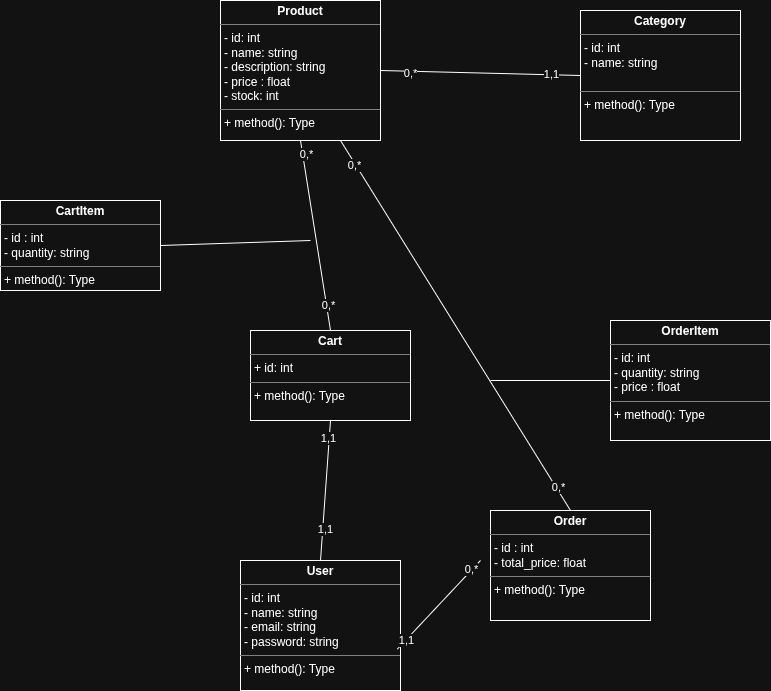

The diagram above was exported from draw.io. Its source (the exported page's mxGraphModel, read from the mxfile embedded in the PNG):
<mxGraphModel dx="2253" dy="833" grid="1" gridSize="10" guides="1" tooltips="1" connect="1" arrows="1" fold="1" page="1" pageScale="1" pageWidth="827" pageHeight="1169" math="0" shadow="0">
  <root>
    <mxCell id="0" />
    <mxCell id="1" parent="0" />
    <mxCell id="993cDN7Q3qDfLQ0qE5y7-3" parent="1" style="verticalAlign=top;align=left;overflow=fill;html=1;whiteSpace=wrap;" value="&lt;p style=&quot;margin:0px;margin-top:4px;text-align:center;&quot;&gt;&lt;b&gt;Product&lt;/b&gt;&lt;/p&gt;&lt;hr size=&quot;1&quot; style=&quot;border-style:solid;&quot;&gt;&lt;p style=&quot;margin:0px;margin-left:4px;&quot;&gt;- id: int&lt;/p&gt;&lt;p style=&quot;margin:0px;margin-left:4px;&quot;&gt;- name: string&lt;/p&gt;&lt;p style=&quot;margin:0px;margin-left:4px;&quot;&gt;- description: string&lt;/p&gt;&lt;p style=&quot;margin:0px;margin-left:4px;&quot;&gt;- price : float&lt;/p&gt;&lt;p style=&quot;margin:0px;margin-left:4px;&quot;&gt;- stock: int&lt;/p&gt;&lt;hr size=&quot;1&quot; style=&quot;border-style:solid;&quot;&gt;&lt;p style=&quot;margin:0px;margin-left:4px;&quot;&gt;+ method(): Type&lt;/p&gt;" vertex="1">
      <mxGeometry height="140" width="160" x="150" y="120" as="geometry" />
    </mxCell>
    <mxCell id="993cDN7Q3qDfLQ0qE5y7-6" parent="1" style="verticalAlign=top;align=left;overflow=fill;html=1;whiteSpace=wrap;" value="&lt;p style=&quot;margin:0px;margin-top:4px;text-align:center;&quot;&gt;&lt;b&gt;Cart&lt;/b&gt;&lt;/p&gt;&lt;hr size=&quot;1&quot; style=&quot;border-style:solid;&quot;&gt;&lt;p style=&quot;margin:0px;margin-left:4px;&quot;&gt;+ id: int&lt;/p&gt;&lt;hr size=&quot;1&quot; style=&quot;border-style:solid;&quot;&gt;&lt;p style=&quot;margin:0px;margin-left:4px;&quot;&gt;+ method(): Type&lt;/p&gt;" vertex="1">
      <mxGeometry height="90" width="160" x="180" y="450" as="geometry" />
    </mxCell>
    <mxCell id="993cDN7Q3qDfLQ0qE5y7-8" parent="1" style="verticalAlign=top;align=left;overflow=fill;html=1;whiteSpace=wrap;" value="&lt;p style=&quot;margin:0px;margin-top:4px;text-align:center;&quot;&gt;&lt;b&gt;Category&lt;/b&gt;&lt;/p&gt;&lt;hr size=&quot;1&quot; style=&quot;border-style:solid;&quot;&gt;&lt;p style=&quot;margin: 0px 0px 0px 4px;&quot;&gt;- id: int&lt;/p&gt;&lt;p style=&quot;margin: 0px 0px 0px 4px;&quot;&gt;- name: string&lt;/p&gt;&lt;p style=&quot;margin:0px;margin-left:4px;&quot;&gt;&lt;br&gt;&lt;/p&gt;&lt;hr size=&quot;1&quot; style=&quot;border-style:solid;&quot;&gt;&lt;p style=&quot;margin:0px;margin-left:4px;&quot;&gt;+ method(): Type&lt;/p&gt;" vertex="1">
      <mxGeometry height="130" width="160" x="510" y="130" as="geometry" />
    </mxCell>
    <mxCell id="993cDN7Q3qDfLQ0qE5y7-9" parent="1" style="verticalAlign=top;align=left;overflow=fill;html=1;whiteSpace=wrap;" value="&lt;p style=&quot;margin:0px;margin-top:4px;text-align:center;&quot;&gt;&lt;b&gt;User&lt;/b&gt;&lt;/p&gt;&lt;hr size=&quot;1&quot; style=&quot;border-style:solid;&quot;&gt;&lt;p style=&quot;margin:0px;margin-left:4px;&quot;&gt;- id: int&lt;/p&gt;&lt;p style=&quot;margin:0px;margin-left:4px;&quot;&gt;- name: string&lt;/p&gt;&lt;p style=&quot;margin:0px;margin-left:4px;&quot;&gt;- email: string&lt;/p&gt;&lt;p style=&quot;margin:0px;margin-left:4px;&quot;&gt;- password: string&lt;/p&gt;&lt;hr size=&quot;1&quot; style=&quot;border-style:solid;&quot;&gt;&lt;p style=&quot;margin:0px;margin-left:4px;&quot;&gt;+ method(): Type&lt;/p&gt;" vertex="1">
      <mxGeometry height="130" width="160" x="170" y="680" as="geometry" />
    </mxCell>
    <mxCell id="993cDN7Q3qDfLQ0qE5y7-10" parent="1" style="verticalAlign=top;align=left;overflow=fill;html=1;whiteSpace=wrap;" value="&lt;p style=&quot;margin:0px;margin-top:4px;text-align:center;&quot;&gt;&lt;b&gt;OrderItem&lt;/b&gt;&lt;/p&gt;&lt;hr size=&quot;1&quot; style=&quot;border-style:solid;&quot;&gt;&lt;p style=&quot;margin:0px;margin-left:4px;&quot;&gt;- id: int&lt;/p&gt;&lt;p style=&quot;margin:0px;margin-left:4px;&quot;&gt;- quantity: string&lt;/p&gt;&lt;p style=&quot;margin:0px;margin-left:4px;&quot;&gt;- price : float&lt;/p&gt;&lt;hr size=&quot;1&quot; style=&quot;border-style:solid;&quot;&gt;&lt;p style=&quot;margin:0px;margin-left:4px;&quot;&gt;+ method(): Type&lt;/p&gt;" vertex="1">
      <mxGeometry height="120" width="160" x="540" y="440" as="geometry" />
    </mxCell>
    <mxCell id="993cDN7Q3qDfLQ0qE5y7-11" parent="1" style="verticalAlign=top;align=left;overflow=fill;html=1;whiteSpace=wrap;" value="&lt;p style=&quot;margin:0px;margin-top:4px;text-align:center;&quot;&gt;&lt;b&gt;CartItem&lt;/b&gt;&lt;/p&gt;&lt;hr size=&quot;1&quot; style=&quot;border-style:solid;&quot;&gt;&lt;p style=&quot;margin:0px;margin-left:4px;&quot;&gt;- id : int&lt;/p&gt;&lt;p style=&quot;margin:0px;margin-left:4px;&quot;&gt;- quantity: string&lt;/p&gt;&lt;hr size=&quot;1&quot; style=&quot;border-style:solid;&quot;&gt;&lt;p style=&quot;margin:0px;margin-left:4px;&quot;&gt;+ method(): Type&lt;/p&gt;" vertex="1">
      <mxGeometry height="90" width="160" x="-70" y="320" as="geometry" />
    </mxCell>
    <mxCell id="993cDN7Q3qDfLQ0qE5y7-12" parent="1" style="verticalAlign=top;align=left;overflow=fill;html=1;whiteSpace=wrap;" value="&lt;p style=&quot;margin:0px;margin-top:4px;text-align:center;&quot;&gt;&lt;b&gt;Order&lt;/b&gt;&lt;/p&gt;&lt;hr size=&quot;1&quot; style=&quot;border-style:solid;&quot;&gt;&lt;p style=&quot;margin:0px;margin-left:4px;&quot;&gt;- id : int&lt;/p&gt;&lt;p style=&quot;margin:0px;margin-left:4px;&quot;&gt;- total_price: float&lt;/p&gt;&lt;hr size=&quot;1&quot; style=&quot;border-style:solid;&quot;&gt;&lt;p style=&quot;margin:0px;margin-left:4px;&quot;&gt;+ method(): Type&lt;/p&gt;" vertex="1">
      <mxGeometry height="110" width="160" x="420" y="630" as="geometry" />
    </mxCell>
    <mxCell id="993cDN7Q3qDfLQ0qE5y7-14" edge="1" parent="1" source="993cDN7Q3qDfLQ0qE5y7-6" style="endArrow=none;html=1;rounded=0;entryX=0.5;entryY=1;entryDx=0;entryDy=0;exitX=0.5;exitY=0;exitDx=0;exitDy=0;" target="993cDN7Q3qDfLQ0qE5y7-3" value="">
      <mxGeometry height="50" relative="1" width="50" as="geometry">
        <mxPoint x="300" y="450" as="sourcePoint" />
        <mxPoint x="350" y="400" as="targetPoint" />
      </mxGeometry>
    </mxCell>
    <mxCell id="993cDN7Q3qDfLQ0qE5y7-16" connectable="0" parent="993cDN7Q3qDfLQ0qE5y7-14" style="edgeLabel;html=1;align=center;verticalAlign=middle;resizable=0;points=[];" value="0,*" vertex="1">
      <mxGeometry relative="1" x="-0.732" y="-2" as="geometry">
        <mxPoint as="offset" />
      </mxGeometry>
    </mxCell>
    <mxCell id="993cDN7Q3qDfLQ0qE5y7-17" connectable="0" parent="993cDN7Q3qDfLQ0qE5y7-14" style="edgeLabel;html=1;align=center;verticalAlign=middle;resizable=0;points=[];" value="0,*" vertex="1">
      <mxGeometry relative="1" x="0.846" y="-3" as="geometry">
        <mxPoint as="offset" />
      </mxGeometry>
    </mxCell>
    <mxCell id="993cDN7Q3qDfLQ0qE5y7-15" edge="1" parent="1" source="993cDN7Q3qDfLQ0qE5y7-11" style="endArrow=none;html=1;rounded=0;exitX=1;exitY=0.5;exitDx=0;exitDy=0;" value="">
      <mxGeometry height="50" relative="1" width="50" as="geometry">
        <mxPoint x="180" y="380" as="sourcePoint" />
        <mxPoint x="240" y="360" as="targetPoint" />
      </mxGeometry>
    </mxCell>
    <mxCell id="993cDN7Q3qDfLQ0qE5y7-18" edge="1" parent="1" source="993cDN7Q3qDfLQ0qE5y7-3" style="endArrow=none;html=1;rounded=0;entryX=0;entryY=0.5;entryDx=0;entryDy=0;exitX=1;exitY=0.5;exitDx=0;exitDy=0;" target="993cDN7Q3qDfLQ0qE5y7-8" value="">
      <mxGeometry height="50" relative="1" width="50" as="geometry">
        <mxPoint x="300" y="450" as="sourcePoint" />
        <mxPoint x="350" y="400" as="targetPoint" />
      </mxGeometry>
    </mxCell>
    <mxCell id="993cDN7Q3qDfLQ0qE5y7-19" connectable="0" parent="993cDN7Q3qDfLQ0qE5y7-18" style="edgeLabel;html=1;align=center;verticalAlign=middle;resizable=0;points=[];" value="0,*" vertex="1">
      <mxGeometry relative="1" x="-0.6993" y="-1" as="geometry">
        <mxPoint y="1" as="offset" />
      </mxGeometry>
    </mxCell>
    <mxCell id="993cDN7Q3qDfLQ0qE5y7-20" connectable="0" parent="993cDN7Q3qDfLQ0qE5y7-18" style="edgeLabel;html=1;align=center;verticalAlign=middle;resizable=0;points=[];" value="1,1" vertex="1">
      <mxGeometry relative="1" x="0.7097" y="1" as="geometry">
        <mxPoint as="offset" />
      </mxGeometry>
    </mxCell>
    <mxCell id="993cDN7Q3qDfLQ0qE5y7-21" edge="1" parent="1" source="993cDN7Q3qDfLQ0qE5y7-6" style="endArrow=none;html=1;rounded=0;entryX=0.5;entryY=0;entryDx=0;entryDy=0;exitX=0.5;exitY=1;exitDx=0;exitDy=0;" target="993cDN7Q3qDfLQ0qE5y7-9" value="">
      <mxGeometry height="50" relative="1" width="50" as="geometry">
        <mxPoint x="300" y="450" as="sourcePoint" />
        <mxPoint x="350" y="400" as="targetPoint" />
      </mxGeometry>
    </mxCell>
    <mxCell id="993cDN7Q3qDfLQ0qE5y7-22" connectable="0" parent="993cDN7Q3qDfLQ0qE5y7-21" style="edgeLabel;html=1;align=center;verticalAlign=middle;resizable=0;points=[];" value="1,1" vertex="1">
      <mxGeometry relative="1" x="-0.7463" y="-1" as="geometry">
        <mxPoint as="offset" />
      </mxGeometry>
    </mxCell>
    <mxCell id="993cDN7Q3qDfLQ0qE5y7-23" connectable="0" parent="993cDN7Q3qDfLQ0qE5y7-21" style="edgeLabel;html=1;align=center;verticalAlign=middle;resizable=0;points=[];" value="1,1" vertex="1">
      <mxGeometry relative="1" x="0.5707" y="2" as="geometry">
        <mxPoint y="-1" as="offset" />
      </mxGeometry>
    </mxCell>
    <mxCell id="993cDN7Q3qDfLQ0qE5y7-24" edge="1" parent="1" source="993cDN7Q3qDfLQ0qE5y7-12" style="endArrow=none;html=1;rounded=0;entryX=0.75;entryY=1;entryDx=0;entryDy=0;exitX=0.5;exitY=0;exitDx=0;exitDy=0;" target="993cDN7Q3qDfLQ0qE5y7-3" value="">
      <mxGeometry height="50" relative="1" width="50" as="geometry">
        <mxPoint x="300" y="450" as="sourcePoint" />
        <mxPoint x="350" y="400" as="targetPoint" />
      </mxGeometry>
    </mxCell>
    <mxCell id="993cDN7Q3qDfLQ0qE5y7-25" connectable="0" parent="993cDN7Q3qDfLQ0qE5y7-24" style="edgeLabel;html=1;align=center;verticalAlign=middle;resizable=0;points=[];" value="0,*" vertex="1">
      <mxGeometry relative="1" x="0.8736" y="1" as="geometry">
        <mxPoint as="offset" />
      </mxGeometry>
    </mxCell>
    <mxCell id="993cDN7Q3qDfLQ0qE5y7-26" connectable="0" parent="993cDN7Q3qDfLQ0qE5y7-24" style="edgeLabel;html=1;align=center;verticalAlign=middle;resizable=0;points=[];" value="0,*" vertex="1">
      <mxGeometry relative="1" x="-0.8759" y="-2" as="geometry">
        <mxPoint as="offset" />
      </mxGeometry>
    </mxCell>
    <mxCell id="993cDN7Q3qDfLQ0qE5y7-27" edge="1" parent="1" source="993cDN7Q3qDfLQ0qE5y7-9" style="endArrow=none;html=1;rounded=0;exitX=0.98;exitY=0.682;exitDx=0;exitDy=0;exitPerimeter=0;" value="">
      <mxGeometry height="50" relative="1" width="50" as="geometry">
        <mxPoint x="300" y="450" as="sourcePoint" />
        <mxPoint x="410" y="680" as="targetPoint" />
      </mxGeometry>
    </mxCell>
    <mxCell id="993cDN7Q3qDfLQ0qE5y7-28" connectable="0" parent="993cDN7Q3qDfLQ0qE5y7-27" style="edgeLabel;html=1;align=center;verticalAlign=middle;resizable=0;points=[];" value="1,1" vertex="1">
      <mxGeometry relative="1" x="-0.7899" as="geometry">
        <mxPoint as="offset" />
      </mxGeometry>
    </mxCell>
    <mxCell id="993cDN7Q3qDfLQ0qE5y7-29" connectable="0" parent="993cDN7Q3qDfLQ0qE5y7-27" style="edgeLabel;html=1;align=center;verticalAlign=middle;resizable=0;points=[];" value="0,*" vertex="1">
      <mxGeometry relative="1" x="0.7858" y="1" as="geometry">
        <mxPoint as="offset" />
      </mxGeometry>
    </mxCell>
    <mxCell id="993cDN7Q3qDfLQ0qE5y7-30" edge="1" parent="1" style="endArrow=none;html=1;rounded=0;entryX=0;entryY=0.5;entryDx=0;entryDy=0;" target="993cDN7Q3qDfLQ0qE5y7-10" value="">
      <mxGeometry height="50" relative="1" width="50" as="geometry">
        <mxPoint x="420" y="500" as="sourcePoint" />
        <mxPoint x="350" y="400" as="targetPoint" />
      </mxGeometry>
    </mxCell>
  </root>
</mxGraphModel>